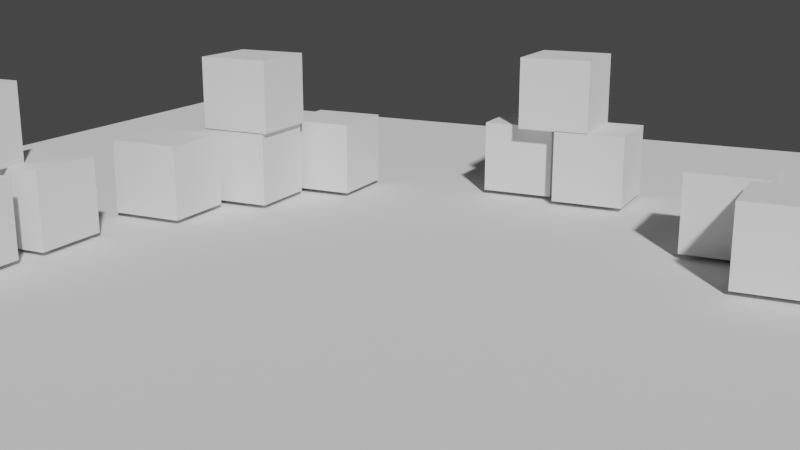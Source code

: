 # Source: recollection.blend  (saved by Blender 2.82.7; exported with 4.5.12 LTS)
import bpy
from mathutils import Matrix  # noqa: F401  (used for matrix-valued properties, if any)

bpy.ops.wm.read_factory_settings(use_empty=True)
scene = bpy.context.scene
scene.name = 'Scene'

# ---- collections
col_collection = bpy.data.collections.new('Collection'); scene.collection.children.link(col_collection)
col_collection_2 = bpy.data.collections.new('Collection 2'); scene.collection.children.link(col_collection_2)

# ---- world
world_world = bpy.data.worlds.new('World'); scene.world = world_world
world_world.use_nodes = True; world_world.node_tree.nodes.clear()
_N = world_world.node_tree.nodes; _L = world_world.node_tree.links
n0 = _N.new('ShaderNodeOutputWorld'); n0.name = 'World Output'; n0.location = (300, 300)
n1 = _N.new('ShaderNodeBackground'); n1.name = 'Background'; n1.location = (10, 300)
n1.inputs[0].default_value = (0.05088, 0.05088, 0.05088, 1.0)
_L.new(n1.outputs[0], n0.inputs[0])
n0.is_active_output = True
world_world.color = (0.05088, 0.05088, 0.05088)
world_world.use_sun_shadow = False
world_world.sun_shadow_jitter_overblur = 0.0

# ---- cameras
cam_camera_001 = bpy.data.cameras.new('Camera.001')

# ---- meshes
me_plane = bpy.data.meshes.new('Plane')
me_plane.from_pydata([(-1.0, 1.0, 8.742e-08), (1.0, 1.0, 8.742e-08), (-1.0, -1.0, -8.742e-08), (1.0, -1.0, -8.742e-08)], [], [(0, 1, 3, 2)])
_uv = me_plane.uv_layers.new(name='UVMap')
_uv.uv.foreach_set('vector', [0.0, 0.0, 1.0, 0.0, 1.0, 1.0, 0.0, 1.0])
me_plane.use_remesh_fix_poles = True
me_plane.use_remesh_preserve_attributes = False
me_plane.use_mirror_vertex_groups = False
me_plane.update()
me_cube_001 = bpy.data.meshes.new('Cube.001')
me_cube_001.from_pydata([(-1.0, -1.0, 0.0), (-1.0, -1.0, 2.0), (-1.0, 1.0, 0.0), (-1.0, 1.0, 2.0), (1.0, -1.0, 0.0), (1.0, -1.0, 2.0), (1.0, 1.0, 0.0), (1.0, 1.0, 2.0)], [], [(0, 1, 3, 2), (2, 3, 7, 6), (6, 7, 5, 4), (4, 5, 1, 0), (2, 6, 4, 0), (7, 3, 1, 5)])
_uv = me_cube_001.uv_layers.new(name='UVMap')
_uv.uv.foreach_set('vector', [0.375, 0.0, 0.625, 0.0, 0.625, 0.25, 0.375, 0.25, 0.375, 0.25, 0.625, 0.25, 0.625, 0.5, 0.375, 0.5, 0.375, 0.5, 0.625, 0.5, 0.625, 0.75, 0.375, 0.75, 0.375, 0.75, 0.625, 0.75, 0.625, 1.0, 0.375, 1.0, 0.125, 0.5, 0.375, 0.5, 0.375, 0.75, 0.125, 0.75, 0.625, 0.5, 0.875, 0.5, 0.875, 0.75, 0.625, 0.75])
me_cube_001.use_remesh_fix_poles = True
me_cube_001.use_remesh_preserve_attributes = False
me_cube_001.use_mirror_vertex_groups = False
me_cube_001.update()
me_cube_003 = bpy.data.meshes.new('Cube.003')
me_cube_003.from_pydata([(-1.0, -1.0, 0.0), (-1.0, -1.0, 2.0), (-1.0, 1.0, 0.0), (-1.0, 1.0, 2.0), (1.0, -1.0, 0.0), (1.0, -1.0, 2.0), (1.0, 1.0, 0.0), (1.0, 1.0, 2.0)], [], [(0, 1, 3, 2), (2, 3, 7, 6), (6, 7, 5, 4), (4, 5, 1, 0), (2, 6, 4, 0), (7, 3, 1, 5)])
_uv = me_cube_003.uv_layers.new(name='UVMap')
_uv.uv.foreach_set('vector', [0.375, 0.0, 0.625, 0.0, 0.625, 0.25, 0.375, 0.25, 0.375, 0.25, 0.625, 0.25, 0.625, 0.5, 0.375, 0.5, 0.375, 0.5, 0.625, 0.5, 0.625, 0.75, 0.375, 0.75, 0.375, 0.75, 0.625, 0.75, 0.625, 1.0, 0.375, 1.0, 0.125, 0.5, 0.375, 0.5, 0.375, 0.75, 0.125, 0.75, 0.625, 0.5, 0.875, 0.5, 0.875, 0.75, 0.625, 0.75])
me_cube_003.use_remesh_fix_poles = True
me_cube_003.use_remesh_preserve_attributes = False
me_cube_003.use_mirror_vertex_groups = False
me_cube_003.update()
me_cube_004 = bpy.data.meshes.new('Cube.004')
me_cube_004.from_pydata([(-1.0, -1.0, 0.0), (-1.0, -1.0, 2.0), (-1.0, 1.0, 0.0), (-1.0, 1.0, 2.0), (1.0, -1.0, 0.0), (1.0, -1.0, 2.0), (1.0, 1.0, 0.0), (1.0, 1.0, 2.0)], [], [(0, 1, 3, 2), (2, 3, 7, 6), (6, 7, 5, 4), (4, 5, 1, 0), (2, 6, 4, 0), (7, 3, 1, 5)])
_uv = me_cube_004.uv_layers.new(name='UVMap')
_uv.uv.foreach_set('vector', [0.375, 0.0, 0.625, 0.0, 0.625, 0.25, 0.375, 0.25, 0.375, 0.25, 0.625, 0.25, 0.625, 0.5, 0.375, 0.5, 0.375, 0.5, 0.625, 0.5, 0.625, 0.75, 0.375, 0.75, 0.375, 0.75, 0.625, 0.75, 0.625, 1.0, 0.375, 1.0, 0.125, 0.5, 0.375, 0.5, 0.375, 0.75, 0.125, 0.75, 0.625, 0.5, 0.875, 0.5, 0.875, 0.75, 0.625, 0.75])
me_cube_004.use_remesh_fix_poles = True
me_cube_004.use_remesh_preserve_attributes = False
me_cube_004.use_mirror_vertex_groups = False
me_cube_004.update()
me_cube_005 = bpy.data.meshes.new('Cube.005')
me_cube_005.from_pydata([(-1.0, -1.0, 0.0), (-1.0, -1.0, 2.0), (-1.0, 1.0, 0.0), (-1.0, 1.0, 2.0), (1.0, -1.0, 0.0), (1.0, -1.0, 2.0), (1.0, 1.0, 0.0), (1.0, 1.0, 2.0)], [], [(0, 1, 3, 2), (2, 3, 7, 6), (6, 7, 5, 4), (4, 5, 1, 0), (2, 6, 4, 0), (7, 3, 1, 5)])
_uv = me_cube_005.uv_layers.new(name='UVMap')
_uv.uv.foreach_set('vector', [0.375, 0.0, 0.625, 0.0, 0.625, 0.25, 0.375, 0.25, 0.375, 0.25, 0.625, 0.25, 0.625, 0.5, 0.375, 0.5, 0.375, 0.5, 0.625, 0.5, 0.625, 0.75, 0.375, 0.75, 0.375, 0.75, 0.625, 0.75, 0.625, 1.0, 0.375, 1.0, 0.125, 0.5, 0.375, 0.5, 0.375, 0.75, 0.125, 0.75, 0.625, 0.5, 0.875, 0.5, 0.875, 0.75, 0.625, 0.75])
me_cube_005.use_remesh_fix_poles = True
me_cube_005.use_remesh_preserve_attributes = False
me_cube_005.use_mirror_vertex_groups = False
me_cube_005.update()
me_cube_006 = bpy.data.meshes.new('Cube.006')
me_cube_006.from_pydata([(-1.0, -1.0, 0.0), (-1.0, -1.0, 2.0), (-1.0, 1.0, 0.0), (-1.0, 1.0, 2.0), (1.0, -1.0, 0.0), (1.0, -1.0, 2.0), (1.0, 1.0, 0.0), (1.0, 1.0, 2.0)], [], [(0, 1, 3, 2), (2, 3, 7, 6), (6, 7, 5, 4), (4, 5, 1, 0), (2, 6, 4, 0), (7, 3, 1, 5)])
_uv = me_cube_006.uv_layers.new(name='UVMap')
_uv.uv.foreach_set('vector', [0.375, 0.0, 0.625, 0.0, 0.625, 0.25, 0.375, 0.25, 0.375, 0.25, 0.625, 0.25, 0.625, 0.5, 0.375, 0.5, 0.375, 0.5, 0.625, 0.5, 0.625, 0.75, 0.375, 0.75, 0.375, 0.75, 0.625, 0.75, 0.625, 1.0, 0.375, 1.0, 0.125, 0.5, 0.375, 0.5, 0.375, 0.75, 0.125, 0.75, 0.625, 0.5, 0.875, 0.5, 0.875, 0.75, 0.625, 0.75])
me_cube_006.use_remesh_fix_poles = True
me_cube_006.use_remesh_preserve_attributes = False
me_cube_006.use_mirror_vertex_groups = False
me_cube_006.update()
me_cube_007 = bpy.data.meshes.new('Cube.007')
me_cube_007.from_pydata([(-1.0, -1.0, 0.0), (-1.0, -1.0, 2.0), (-1.0, 1.0, 0.0), (-1.0, 1.0, 2.0), (1.0, -1.0, 0.0), (1.0, -1.0, 2.0), (1.0, 1.0, 0.0), (1.0, 1.0, 2.0)], [], [(0, 1, 3, 2), (2, 3, 7, 6), (6, 7, 5, 4), (4, 5, 1, 0), (2, 6, 4, 0), (7, 3, 1, 5)])
_uv = me_cube_007.uv_layers.new(name='UVMap')
_uv.uv.foreach_set('vector', [0.375, 0.0, 0.625, 0.0, 0.625, 0.25, 0.375, 0.25, 0.375, 0.25, 0.625, 0.25, 0.625, 0.5, 0.375, 0.5, 0.375, 0.5, 0.625, 0.5, 0.625, 0.75, 0.375, 0.75, 0.375, 0.75, 0.625, 0.75, 0.625, 1.0, 0.375, 1.0, 0.125, 0.5, 0.375, 0.5, 0.375, 0.75, 0.125, 0.75, 0.625, 0.5, 0.875, 0.5, 0.875, 0.75, 0.625, 0.75])
me_cube_007.use_remesh_fix_poles = True
me_cube_007.use_remesh_preserve_attributes = False
me_cube_007.use_mirror_vertex_groups = False
me_cube_007.update()
me_cube_008 = bpy.data.meshes.new('Cube.008')
me_cube_008.from_pydata([(-1.0, -1.0, 0.0), (-1.0, -1.0, 2.0), (-1.0, 1.0, 0.0), (-1.0, 1.0, 2.0), (1.0, -1.0, 0.0), (1.0, -1.0, 2.0), (1.0, 1.0, 0.0), (1.0, 1.0, 2.0)], [], [(0, 1, 3, 2), (2, 3, 7, 6), (6, 7, 5, 4), (4, 5, 1, 0), (2, 6, 4, 0), (7, 3, 1, 5)])
_uv = me_cube_008.uv_layers.new(name='UVMap')
_uv.uv.foreach_set('vector', [0.375, 0.0, 0.625, 0.0, 0.625, 0.25, 0.375, 0.25, 0.375, 0.25, 0.625, 0.25, 0.625, 0.5, 0.375, 0.5, 0.375, 0.5, 0.625, 0.5, 0.625, 0.75, 0.375, 0.75, 0.375, 0.75, 0.625, 0.75, 0.625, 1.0, 0.375, 1.0, 0.125, 0.5, 0.375, 0.5, 0.375, 0.75, 0.125, 0.75, 0.625, 0.5, 0.875, 0.5, 0.875, 0.75, 0.625, 0.75])
me_cube_008.use_remesh_fix_poles = True
me_cube_008.use_remesh_preserve_attributes = False
me_cube_008.use_mirror_vertex_groups = False
me_cube_008.update()
me_cube_009 = bpy.data.meshes.new('Cube.009')
me_cube_009.from_pydata([(-1.0, -1.0, 0.0), (-1.0, -1.0, 2.0), (-1.0, 1.0, 0.0), (-1.0, 1.0, 2.0), (1.0, -1.0, 0.0), (1.0, -1.0, 2.0), (1.0, 1.0, 0.0), (1.0, 1.0, 2.0)], [], [(0, 1, 3, 2), (2, 3, 7, 6), (6, 7, 5, 4), (4, 5, 1, 0), (2, 6, 4, 0), (7, 3, 1, 5)])
_uv = me_cube_009.uv_layers.new(name='UVMap')
_uv.uv.foreach_set('vector', [0.375, 0.0, 0.625, 0.0, 0.625, 0.25, 0.375, 0.25, 0.375, 0.25, 0.625, 0.25, 0.625, 0.5, 0.375, 0.5, 0.375, 0.5, 0.625, 0.5, 0.625, 0.75, 0.375, 0.75, 0.375, 0.75, 0.625, 0.75, 0.625, 1.0, 0.375, 1.0, 0.125, 0.5, 0.375, 0.5, 0.375, 0.75, 0.125, 0.75, 0.625, 0.5, 0.875, 0.5, 0.875, 0.75, 0.625, 0.75])
me_cube_009.use_remesh_fix_poles = True
me_cube_009.use_remesh_preserve_attributes = False
me_cube_009.use_mirror_vertex_groups = False
me_cube_009.update()
me_cube_010 = bpy.data.meshes.new('Cube.010')
me_cube_010.from_pydata([(-1.0, -1.0, 0.0), (-1.0, -1.0, 2.0), (-1.0, 1.0, 0.0), (-1.0, 1.0, 2.0), (1.0, -1.0, 0.0), (1.0, -1.0, 2.0), (1.0, 1.0, 0.0), (1.0, 1.0, 2.0)], [], [(0, 1, 3, 2), (2, 3, 7, 6), (6, 7, 5, 4), (4, 5, 1, 0), (2, 6, 4, 0), (7, 3, 1, 5)])
_uv = me_cube_010.uv_layers.new(name='UVMap')
_uv.uv.foreach_set('vector', [0.375, 0.0, 0.625, 0.0, 0.625, 0.25, 0.375, 0.25, 0.375, 0.25, 0.625, 0.25, 0.625, 0.5, 0.375, 0.5, 0.375, 0.5, 0.625, 0.5, 0.625, 0.75, 0.375, 0.75, 0.375, 0.75, 0.625, 0.75, 0.625, 1.0, 0.375, 1.0, 0.125, 0.5, 0.375, 0.5, 0.375, 0.75, 0.125, 0.75, 0.625, 0.5, 0.875, 0.5, 0.875, 0.75, 0.625, 0.75])
me_cube_010.use_remesh_fix_poles = True
me_cube_010.use_remesh_preserve_attributes = False
me_cube_010.use_mirror_vertex_groups = False
me_cube_010.update()
me_cube_011 = bpy.data.meshes.new('Cube.011')
me_cube_011.from_pydata([(-1.0, -1.0, 0.0), (-1.0, -1.0, 2.0), (-1.0, 1.0, 0.0), (-1.0, 1.0, 2.0), (1.0, -1.0, 0.0), (1.0, -1.0, 2.0), (1.0, 1.0, 0.0), (1.0, 1.0, 2.0)], [], [(0, 1, 3, 2), (2, 3, 7, 6), (6, 7, 5, 4), (4, 5, 1, 0), (2, 6, 4, 0), (7, 3, 1, 5)])
_uv = me_cube_011.uv_layers.new(name='UVMap')
_uv.uv.foreach_set('vector', [0.375, 0.0, 0.625, 0.0, 0.625, 0.25, 0.375, 0.25, 0.375, 0.25, 0.625, 0.25, 0.625, 0.5, 0.375, 0.5, 0.375, 0.5, 0.625, 0.5, 0.625, 0.75, 0.375, 0.75, 0.375, 0.75, 0.625, 0.75, 0.625, 1.0, 0.375, 1.0, 0.125, 0.5, 0.375, 0.5, 0.375, 0.75, 0.125, 0.75, 0.625, 0.5, 0.875, 0.5, 0.875, 0.75, 0.625, 0.75])
me_cube_011.use_remesh_fix_poles = True
me_cube_011.use_remesh_preserve_attributes = False
me_cube_011.use_mirror_vertex_groups = False
me_cube_011.update()
me_cube_012 = bpy.data.meshes.new('Cube.012')
me_cube_012.from_pydata([(-1.0, -1.0, 0.0), (-1.0, -1.0, 2.0), (-1.0, 1.0, 0.0), (-1.0, 1.0, 2.0), (1.0, -1.0, 0.0), (1.0, -1.0, 2.0), (1.0, 1.0, 0.0), (1.0, 1.0, 2.0)], [], [(0, 1, 3, 2), (2, 3, 7, 6), (6, 7, 5, 4), (4, 5, 1, 0), (2, 6, 4, 0), (7, 3, 1, 5)])
_uv = me_cube_012.uv_layers.new(name='UVMap')
_uv.uv.foreach_set('vector', [0.375, 0.0, 0.625, 0.0, 0.625, 0.25, 0.375, 0.25, 0.375, 0.25, 0.625, 0.25, 0.625, 0.5, 0.375, 0.5, 0.375, 0.5, 0.625, 0.5, 0.625, 0.75, 0.375, 0.75, 0.375, 0.75, 0.625, 0.75, 0.625, 1.0, 0.375, 1.0, 0.125, 0.5, 0.375, 0.5, 0.375, 0.75, 0.125, 0.75, 0.625, 0.5, 0.875, 0.5, 0.875, 0.75, 0.625, 0.75])
me_cube_012.use_remesh_fix_poles = True
me_cube_012.use_remesh_preserve_attributes = False
me_cube_012.use_mirror_vertex_groups = False
me_cube_012.update()
me_cube_013 = bpy.data.meshes.new('Cube.013')
me_cube_013.from_pydata([(-1.0, -1.0, 0.0), (-1.0, -1.0, 2.0), (-1.0, 1.0, 0.0), (-1.0, 1.0, 2.0), (1.0, -1.0, 0.0), (1.0, -1.0, 2.0), (1.0, 1.0, 0.0), (1.0, 1.0, 2.0)], [], [(0, 1, 3, 2), (2, 3, 7, 6), (6, 7, 5, 4), (4, 5, 1, 0), (2, 6, 4, 0), (7, 3, 1, 5)])
_uv = me_cube_013.uv_layers.new(name='UVMap')
_uv.uv.foreach_set('vector', [0.375, 0.0, 0.625, 0.0, 0.625, 0.25, 0.375, 0.25, 0.375, 0.25, 0.625, 0.25, 0.625, 0.5, 0.375, 0.5, 0.375, 0.5, 0.625, 0.5, 0.625, 0.75, 0.375, 0.75, 0.375, 0.75, 0.625, 0.75, 0.625, 1.0, 0.375, 1.0, 0.125, 0.5, 0.375, 0.5, 0.375, 0.75, 0.125, 0.75, 0.625, 0.5, 0.875, 0.5, 0.875, 0.75, 0.625, 0.75])
me_cube_013.use_remesh_fix_poles = True
me_cube_013.use_remesh_preserve_attributes = False
me_cube_013.use_mirror_vertex_groups = False
me_cube_013.update()

# ---- objects
ob_camera = bpy.data.objects.new('Camera', cam_camera_001)
ob_ground = bpy.data.objects.new('Ground', me_plane)
ob_camera_datas = bpy.data.objects.new('Camera_Datas', None)
ob_camera_target = bpy.data.objects.new('Camera_Target', None)
ob_cube = bpy.data.objects.new('Cube', me_cube_001)
ob_cube_001 = bpy.data.objects.new('Cube.001', me_cube_003)
ob_cube_002 = bpy.data.objects.new('Cube.002', me_cube_004)
ob_cube_003 = bpy.data.objects.new('Cube.003', me_cube_005)
ob_cube_004 = bpy.data.objects.new('Cube.004', me_cube_006)
ob_cube_005 = bpy.data.objects.new('Cube.005', me_cube_007)
ob_cube_006 = bpy.data.objects.new('Cube.006', me_cube_008)
ob_cube_007 = bpy.data.objects.new('Cube.007', me_cube_009)
ob_cube_008 = bpy.data.objects.new('Cube.008', me_cube_010)
ob_cube_009 = bpy.data.objects.new('Cube.009', me_cube_011)
ob_cube_010 = bpy.data.objects.new('Cube.010', me_cube_012)
ob_cube_011 = bpy.data.objects.new('Cube.011', me_cube_013)

# ---- transforms, parenting, visibility, modifiers, constraints
ob_camera.parent = ob_camera_datas
ob_camera.matrix_parent_inverse = Matrix(((-1.0, 0.0, 0.0, -0.0), (0.0, 1.0, -0.0, 0.0), (0.0, -0.0, -1.0, 0.0), (-0.0, 0.0, 0.0, 1.0)))
ob_camera.location = (-4.491, -9.18, -3.421)
ob_camera.rotation_euler = (1.394, 2.847e-08, 0.4138)
ob_camera.lineart.crease_threshold = 0.0
_c = ob_camera.constraints.new('TRACK_TO'); _c.name = 'Track To'
_c.target = ob_camera_target
ob_ground.location = (0.09902, 0.03158, -0.05508)
ob_ground.scale = (-8.654, -8.654, -8.654)
ob_ground.lineart.crease_threshold = 0.0
ob_camera_datas.location = (0.0, 0.0, 0.0)
ob_camera_datas.lineart.crease_threshold = 0.0
ob_camera_target.parent = ob_camera_datas
ob_camera_target.location = (0.0, 0.0, 0.6107)
ob_camera_target.empty_display_type = 'CIRCLE'
ob_camera_target.empty_display_size = 0.16
ob_camera_target.lineart.crease_threshold = 0.0
ob_cube.location = (-4.339, -0.2331, 0.0)
ob_cube.scale = (0.4461, 0.4461, 0.4461)
ob_cube.lineart.crease_threshold = 0.0
ob_cube_001.location = (-3.326, 2.515, 0.0)
ob_cube_001.scale = (0.4461, 0.4461, 0.4461)
ob_cube_001.lineart.crease_threshold = 0.0
ob_cube_002.location = (-2.713, 3.53, 0.0)
ob_cube_002.scale = (0.4461, 0.4461, 0.4461)
ob_cube_002.lineart.crease_threshold = 0.0
ob_cube_003.location = (2.624, 2.698, 0.0)
ob_cube_003.scale = (0.4461, 0.4461, 0.4461)
ob_cube_003.lineart.crease_threshold = 0.0
ob_cube_004.location = (3.33, 1.682, 0.0)
ob_cube_004.scale = (0.4461, 0.4461, 0.4461)
ob_cube_004.lineart.crease_threshold = 0.0
ob_cube_005.location = (-4.39, -1.429, 0.0)
ob_cube_005.scale = (0.4461, 0.4461, 0.4461)
ob_cube_005.lineart.crease_threshold = 0.0
ob_cube_006.location = (-0.3016, 4.504, 0.0)
ob_cube_006.scale = (0.4461, 0.4461, 0.4461)
ob_cube_006.lineart.crease_threshold = 0.0
ob_cube_007.location = (0.6848, 4.302, 0.0)
ob_cube_007.scale = (0.4461, 0.4461, 0.4461)
ob_cube_007.lineart.crease_threshold = 0.0
ob_cube_008.location = (0.2168, 4.302, 0.886)
ob_cube_008.scale = (0.4461, 0.4461, 0.4461)
ob_cube_008.lineart.crease_threshold = 0.0
ob_cube_009.location = (-3.276, 2.515, 0.9027)
ob_cube_009.scale = (0.4461, 0.4461, 0.4461)
ob_cube_009.lineart.crease_threshold = 0.0
ob_cube_010.location = (-3.856, 1.455, 0.0)
ob_cube_010.scale = (0.4461, 0.4461, 0.4461)
ob_cube_010.lineart.crease_threshold = 0.0
ob_cube_011.location = (-4.732, -0.8879, 0.8907)
ob_cube_011.scale = (0.4461, 0.4461, 0.4461)
ob_cube_011.lineart.crease_threshold = 0.0

# ---- collection membership
col_collection.objects.link(ob_camera)
col_collection.objects.link(ob_ground)
col_collection.objects.link(ob_camera_datas)
col_collection.objects.link(ob_camera_target)
col_collection.objects.link(ob_cube)
col_collection.objects.link(ob_cube_001)
col_collection.objects.link(ob_cube_002)
col_collection.objects.link(ob_cube_003)
col_collection.objects.link(ob_cube_004)
col_collection.objects.link(ob_cube_005)
col_collection.objects.link(ob_cube_006)
col_collection.objects.link(ob_cube_007)
col_collection.objects.link(ob_cube_008)
col_collection.objects.link(ob_cube_009)
col_collection.objects.link(ob_cube_010)
col_collection.objects.link(ob_cube_011)

# ---- scene / render settings (as saved in the file)
scene.camera = ob_camera
scene.frame_start = 1; scene.frame_end = 250; scene.frame_set(3)
scene.render.engine = 'BLENDER_EEVEE_NEXT'
scene.cycles.use_denoising = False
scene.cycles.samples = 128
scene.cycles.sampling_pattern = 'TABULATED_SOBOL'
scene.cycles.use_adaptive_sampling = False
scene.cycles.use_light_tree = False
scene.view_settings.view_transform = 'Filmic'
bpy.context.view_layer.update()

# ---- added for rendering (the .blend has no usable light): sun
light_auto_sun = bpy.data.lights.new('AutoSun', 'SUN')
light_auto_sun.energy = 3.0
light_auto_sun.angle = 0.0523599
ob_auto_sun = bpy.data.objects.new('AutoSun', light_auto_sun)
scene.collection.objects.link(ob_auto_sun)
ob_auto_sun.rotation_euler = (0.872665, 0.174533, 0.523599)
bpy.context.view_layer.update()
